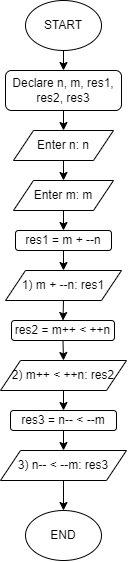

The diagram above was exported from draw.io. Its source (the exported page's mxGraphModel, read from the mxfile embedded in the PNG):
<mxGraphModel dx="934" dy="534" grid="1" gridSize="10" guides="1" tooltips="1" connect="1" arrows="1" fold="1" page="1" pageScale="1" pageWidth="827" pageHeight="1169" math="0" shadow="0">
  <root>
    <mxCell id="0" />
    <mxCell id="1" parent="0" />
    <mxCell id="XBWW2tKEA6HYalHEmA_y-3" style="edgeStyle=orthogonalEdgeStyle;rounded=0;orthogonalLoop=1;jettySize=auto;html=1;exitX=0.5;exitY=1;exitDx=0;exitDy=0;entryX=0.5;entryY=0;entryDx=0;entryDy=0;" edge="1" parent="1" source="XBWW2tKEA6HYalHEmA_y-1" target="XBWW2tKEA6HYalHEmA_y-2">
      <mxGeometry relative="1" as="geometry" />
    </mxCell>
    <mxCell id="XBWW2tKEA6HYalHEmA_y-1" value="START" style="ellipse;whiteSpace=wrap;html=1;" vertex="1" parent="1">
      <mxGeometry x="376" y="20" width="76" height="50" as="geometry" />
    </mxCell>
    <mxCell id="XBWW2tKEA6HYalHEmA_y-5" style="edgeStyle=orthogonalEdgeStyle;rounded=0;orthogonalLoop=1;jettySize=auto;html=1;exitX=0.5;exitY=1;exitDx=0;exitDy=0;entryX=0.5;entryY=0;entryDx=0;entryDy=0;" edge="1" parent="1" source="XBWW2tKEA6HYalHEmA_y-2" target="XBWW2tKEA6HYalHEmA_y-4">
      <mxGeometry relative="1" as="geometry" />
    </mxCell>
    <mxCell id="XBWW2tKEA6HYalHEmA_y-2" value="Declare n, m, res1, res2, res3" style="rounded=1;whiteSpace=wrap;html=1;" vertex="1" parent="1">
      <mxGeometry x="356" y="90" width="116" height="40" as="geometry" />
    </mxCell>
    <mxCell id="XBWW2tKEA6HYalHEmA_y-7" style="edgeStyle=orthogonalEdgeStyle;rounded=0;orthogonalLoop=1;jettySize=auto;html=1;exitX=0.5;exitY=1;exitDx=0;exitDy=0;entryX=0.5;entryY=0;entryDx=0;entryDy=0;" edge="1" parent="1" source="XBWW2tKEA6HYalHEmA_y-4" target="XBWW2tKEA6HYalHEmA_y-6">
      <mxGeometry relative="1" as="geometry" />
    </mxCell>
    <mxCell id="XBWW2tKEA6HYalHEmA_y-4" value="Enter n: n" style="shape=parallelogram;perimeter=parallelogramPerimeter;whiteSpace=wrap;html=1;fixedSize=1;" vertex="1" parent="1">
      <mxGeometry x="364" y="150" width="100" height="30" as="geometry" />
    </mxCell>
    <mxCell id="XBWW2tKEA6HYalHEmA_y-9" style="edgeStyle=orthogonalEdgeStyle;rounded=0;orthogonalLoop=1;jettySize=auto;html=1;exitX=0.5;exitY=1;exitDx=0;exitDy=0;entryX=0.5;entryY=0;entryDx=0;entryDy=0;" edge="1" parent="1" source="XBWW2tKEA6HYalHEmA_y-6" target="XBWW2tKEA6HYalHEmA_y-8">
      <mxGeometry relative="1" as="geometry" />
    </mxCell>
    <mxCell id="XBWW2tKEA6HYalHEmA_y-6" value="Enter m: m" style="shape=parallelogram;perimeter=parallelogramPerimeter;whiteSpace=wrap;html=1;fixedSize=1;" vertex="1" parent="1">
      <mxGeometry x="364" y="200" width="100" height="30" as="geometry" />
    </mxCell>
    <mxCell id="XBWW2tKEA6HYalHEmA_y-11" style="edgeStyle=orthogonalEdgeStyle;rounded=0;orthogonalLoop=1;jettySize=auto;html=1;exitX=0.5;exitY=1;exitDx=0;exitDy=0;entryX=0.5;entryY=0;entryDx=0;entryDy=0;" edge="1" parent="1" source="XBWW2tKEA6HYalHEmA_y-8" target="XBWW2tKEA6HYalHEmA_y-10">
      <mxGeometry relative="1" as="geometry" />
    </mxCell>
    <mxCell id="XBWW2tKEA6HYalHEmA_y-8" value="res1 = m + --n" style="rounded=1;whiteSpace=wrap;html=1;" vertex="1" parent="1">
      <mxGeometry x="366" y="250" width="96" height="20" as="geometry" />
    </mxCell>
    <mxCell id="XBWW2tKEA6HYalHEmA_y-15" style="edgeStyle=orthogonalEdgeStyle;rounded=0;orthogonalLoop=1;jettySize=auto;html=1;exitX=0.5;exitY=1;exitDx=0;exitDy=0;entryX=0.5;entryY=0;entryDx=0;entryDy=0;" edge="1" parent="1" source="XBWW2tKEA6HYalHEmA_y-10" target="XBWW2tKEA6HYalHEmA_y-14">
      <mxGeometry relative="1" as="geometry" />
    </mxCell>
    <mxCell id="XBWW2tKEA6HYalHEmA_y-10" value="1) m + --n: res1" style="shape=parallelogram;perimeter=parallelogramPerimeter;whiteSpace=wrap;html=1;fixedSize=1;" vertex="1" parent="1">
      <mxGeometry x="356" y="290" width="116" height="30" as="geometry" />
    </mxCell>
    <mxCell id="XBWW2tKEA6HYalHEmA_y-18" style="edgeStyle=orthogonalEdgeStyle;rounded=0;orthogonalLoop=1;jettySize=auto;html=1;exitX=0.5;exitY=1;exitDx=0;exitDy=0;entryX=0.5;entryY=0;entryDx=0;entryDy=0;" edge="1" parent="1" source="XBWW2tKEA6HYalHEmA_y-12" target="XBWW2tKEA6HYalHEmA_y-17">
      <mxGeometry relative="1" as="geometry" />
    </mxCell>
    <mxCell id="XBWW2tKEA6HYalHEmA_y-12" value="2) m++ &amp;lt; ++n: res2" style="shape=parallelogram;perimeter=parallelogramPerimeter;whiteSpace=wrap;html=1;fixedSize=1;" vertex="1" parent="1">
      <mxGeometry x="351" y="380" width="126" height="30" as="geometry" />
    </mxCell>
    <mxCell id="XBWW2tKEA6HYalHEmA_y-16" style="edgeStyle=orthogonalEdgeStyle;rounded=0;orthogonalLoop=1;jettySize=auto;html=1;exitX=0.5;exitY=1;exitDx=0;exitDy=0;entryX=0.5;entryY=0;entryDx=0;entryDy=0;" edge="1" parent="1" source="XBWW2tKEA6HYalHEmA_y-14" target="XBWW2tKEA6HYalHEmA_y-12">
      <mxGeometry relative="1" as="geometry" />
    </mxCell>
    <mxCell id="XBWW2tKEA6HYalHEmA_y-14" value="res2 = m++ &amp;lt; ++n" style="rounded=1;whiteSpace=wrap;html=1;" vertex="1" parent="1">
      <mxGeometry x="362" y="340" width="103" height="20" as="geometry" />
    </mxCell>
    <mxCell id="XBWW2tKEA6HYalHEmA_y-20" style="edgeStyle=orthogonalEdgeStyle;rounded=0;orthogonalLoop=1;jettySize=auto;html=1;exitX=0.5;exitY=1;exitDx=0;exitDy=0;entryX=0.5;entryY=0;entryDx=0;entryDy=0;" edge="1" parent="1" source="XBWW2tKEA6HYalHEmA_y-17" target="XBWW2tKEA6HYalHEmA_y-19">
      <mxGeometry relative="1" as="geometry" />
    </mxCell>
    <mxCell id="XBWW2tKEA6HYalHEmA_y-17" value="res3 = n-- &amp;lt; --m" style="rounded=1;whiteSpace=wrap;html=1;" vertex="1" parent="1">
      <mxGeometry x="361" y="430" width="106" height="20" as="geometry" />
    </mxCell>
    <mxCell id="XBWW2tKEA6HYalHEmA_y-22" style="edgeStyle=orthogonalEdgeStyle;rounded=0;orthogonalLoop=1;jettySize=auto;html=1;exitX=0.5;exitY=1;exitDx=0;exitDy=0;entryX=0.5;entryY=0;entryDx=0;entryDy=0;" edge="1" parent="1" source="XBWW2tKEA6HYalHEmA_y-19" target="XBWW2tKEA6HYalHEmA_y-21">
      <mxGeometry relative="1" as="geometry" />
    </mxCell>
    <mxCell id="XBWW2tKEA6HYalHEmA_y-19" value="3) n-- &amp;lt; --m: res3" style="shape=parallelogram;perimeter=parallelogramPerimeter;whiteSpace=wrap;html=1;fixedSize=1;" vertex="1" parent="1">
      <mxGeometry x="351" y="470" width="126" height="30" as="geometry" />
    </mxCell>
    <mxCell id="XBWW2tKEA6HYalHEmA_y-21" value="END" style="ellipse;whiteSpace=wrap;html=1;" vertex="1" parent="1">
      <mxGeometry x="376" y="530" width="76" height="50" as="geometry" />
    </mxCell>
  </root>
</mxGraphModel>